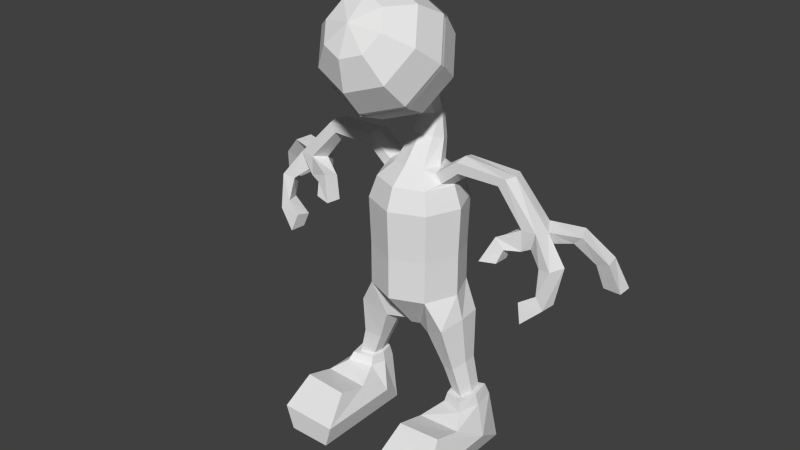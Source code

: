 # Source: nedBlend.blend  (saved by Blender 2.78.0; exported with 4.5.12 LTS)
import bpy
from mathutils import Matrix  # noqa: F401  (used for matrix-valued properties, if any)

bpy.ops.wm.read_factory_settings(use_empty=True)
scene = bpy.context.scene
scene.name = 'Scene'

# ---- collections
col_collection_1 = bpy.data.collections.new('Collection 1'); scene.collection.children.link(col_collection_1)

# ---- world
world_world = bpy.data.worlds.new('World'); scene.world = world_world
world_world.color = (0.05088, 0.05088, 0.05088)
world_world.use_sun_shadow = False
world_world.sun_shadow_jitter_overblur = 0.0
world_world.cycles.sampling_method = 'NONE'
world_world.cycles.sample_map_resolution = 256

# ---- meshes
me_sphere_001 = bpy.data.meshes.new('Sphere.001')
me_sphere_001.from_pydata([(-1.49e-07, -2.321, 10.65), (0.5091, -1.863, 10.95), (0.8817, -1.218, 10.93), (1.018, -0.5583, 10.61), (0.8817, -0.0612, 10.08), (0.5091, 0.1402, 9.463), (0.7199, -2.166, 10.54), (1.247, -1.743, 10.23), (1.44, -1.165, 9.797), (1.247, -0.5863, 9.368), (0.7199, -0.1629, 9.054), (0.5091, -2.47, 10.13), (0.8817, -2.268, 9.517), (1.018, -1.771, 8.979), (0.8817, -1.111, 8.659), (0.5091, -0.4661, 8.645), (-5.96e-08, -2.595, 9.961), (5.96e-08, -2.486, 9.224), (2.98e-08, -2.022, 8.64), (2.98e-08, -1.329, 8.366), (-4.831e-24, -0.5917, 8.476), (5.96e-08, -1.738, 11.12), (-5.96e-08, -1.0, 11.23), (2.98e-08, -0.3072, 10.95), (2.98e-08, 0.1563, 10.37), (-2.98e-08, 0.2658, 9.632), (-4.831e-24, -0.007951, 8.939), (1.034, -0.4918, 10.58), (0.8951, 0.01285, 10.04), (0.5168, 0.2173, 9.415), (1.462, -1.107, 9.754), (1.266, -0.5202, 9.319), (0.7308, -0.09041, 9.0), (1.034, -1.723, 8.924), (0.8951, -1.053, 8.6), (0.5168, -0.3982, 8.585), (2.98e-08, -1.978, 8.58), (2.98e-08, -1.274, 8.302), (-4.831e-24, -0.5257, 8.413), (2.98e-08, -0.2368, 10.93), (2.98e-08, 0.2336, 10.34), (-2.98e-08, 0.3448, 9.587), (0.2292, 0.2694, 9.019), (0.3241, 0.1329, 8.835), (0.2292, -0.003534, 8.65), (-4.831e-24, -0.06007, 8.574), (-4.831e-24, 0.326, 9.095), (0.4055, 0.4055, 6.954), (0.5735, 1.578e-07, 6.954), (0.4055, -0.4055, 6.954), (3.924e-09, -0.5735, 6.954), (-1.317e-08, 0.5735, 6.954), (0.0, 0.152, 8.005), (0.0, -0.03168, 7.575), (0.2776, 0.07923, 7.545), (0.2002, 0.2242, 8.046), (0.2002, 0.5726, 8.243), (0.2776, 0.6148, 7.399), (0.0, 0.7257, 7.368), (0.0, 0.6447, 8.284), (0.3926, 0.347, 7.472), (0.2832, 0.3984, 8.144), (0.1979, 0.1979, 2.805), (0.2798, 1.418e-07, 2.805), (0.1979, -0.1979, 2.805), (1.072e-09, -0.2798, 2.805), (-7.267e-09, 0.2798, 2.805), (0.6922, 0.6922, 6.607), (0.796, 0.796, 4.879), (0.7975, 0.7975, 3.842), (-3.608e-08, 1.128, 3.842), (-5.138e-08, 1.126, 4.879), (-3.002e-08, 0.9789, 6.607), (0.9789, 1.762e-07, 6.607), (1.126, 1.755e-07, 4.879), (1.128, 1.838e-07, 3.842), (-8.493e-10, -0.9789, 6.607), (-1.783e-08, -1.126, 4.879), (-2.471e-09, -1.128, 3.842), (0.7975, -0.7975, 3.842), (0.796, -0.796, 4.879), (0.6922, -0.6922, 6.607), (0.8262, 0.8262, 6.075), (-4.684e-08, 1.168, 6.075), (1.168, 1.813e-07, 6.075), (-1.201e-08, -1.168, 6.075), (0.8262, -0.8262, 6.075), (0.5413, 1.278e-08, 2.798), (0.6306, -0.4493, 2.835), (0.6306, 0.4493, 2.835), (1.192, 0.6714, 3.171), (1.297, 1.347e-07, 3.239), (1.192, -0.6714, 3.171), (1.255, 1.915e-08, 1.206), (1.302, -0.2198, 1.201), (1.302, 0.2198, 1.201), (1.622, 0.3285, 1.211), (1.683, 1.065e-07, 1.216), (1.622, -0.3285, 1.211), (1.364, -0.4137, 2.076), (1.432, 1.221e-07, 2.106), (0.999, 0.2768, 1.933), (0.9426, 3.553e-08, 1.919), (1.364, 0.4137, 2.076), (0.999, -0.2768, 1.933), (1.116, -0.02827, 1.345), (1.188, -0.3648, 1.337), (1.188, 0.3083, 1.337), (1.678, 0.4746, 1.353), (1.771, -0.02827, 1.36), (1.678, -0.5312, 1.353), (1.067, -0.02852, 1.092), (1.155, -0.4346, 1.114), (1.155, 0.3761, 1.052), (1.746, 0.578, 1.055), (1.859, -0.02712, 1.11), (1.746, -0.6335, 1.148), (0.758, -0.311, 0.4859), (0.9188, -1.049, 0.922), (0.9188, 0.2705, -0.08015), (2.011, 0.5848, -0.08015), (2.219, -0.2902, 0.5125), (2.011, -1.049, 0.9687), (0.758, -2.425, 0.4859), (0.9188, -1.803, 1.126), (0.9188, -2.425, -0.08015), (2.011, -2.425, -0.08015), (2.219, -2.425, 0.5125), (2.011, -1.791, 1.189), (0.6707, 1.512e-07, 6.977), (0.6557, -0.2774, 6.892), (0.658, 0.2775, 6.889), (0.822, -0.2791, 6.684), (0.8197, 0.2791, 6.687), (0.9456, 1.685e-07, 6.622), (1.255, 4.023e-06, 7.385), (1.203, -0.2774, 7.315), (1.204, 0.2775, 7.311), (1.261, -0.2791, 7.054), (1.26, 0.2791, 7.058), (1.344, 4.051e-06, 6.944), (2.579, 1.14e-05, 7.285), (2.493, -0.2774, 7.282), (2.491, 0.2775, 7.279), (2.324, -0.2791, 7.076), (2.326, 0.2791, 7.079), (2.29, 1.142e-05, 6.942), (3.458, 1.996e-05, 6.245), (3.377, -0.3684, 6.326), (3.246, 0.3684, 6.326), (3.023, -0.3706, 6.306), (3.028, 0.3706, 6.306), (2.862, 1.992e-05, 6.22), (3.34, 0.07275, 5.914), (3.235, -0.2956, 5.887), (3.27, 0.3684, 5.823), (3.048, -0.3706, 5.803), (3.053, 0.3706, 5.803), (2.91, 2.325e-05, 5.825), (2.218, -0.7437, 5.439), (2.204, -0.3346, 5.407), (2.617, -0.6648, 5.483), (2.602, -0.2557, 5.451), (2.688, -0.1572, 5.756), (2.434, -0.1572, 5.9), (2.697, -0.5278, 5.782), (2.481, -0.5278, 6.025), (3.341, -0.4422, 4.366), (3.393, -0.8244, 4.357), (3.251, -0.3461, 4.699), (3.259, -0.7186, 4.792), (3.762, -0.08128, 5.613), (3.744, -0.277, 5.004), (3.627, -0.624, 5.03), (3.567, -0.4743, 5.611), (3.849, -0.6854, 4.785), (3.873, -0.5478, 5.66), (3.998, -0.1541, 5.649), (3.902, -0.3371, 4.809), (4.916, 1.038, 4.982), (4.916, 0.67, 4.982), (4.498, 0.678, 4.982), (4.498, 1.038, 4.982), (4.387, 0.4807, 5.593), (4.707, 0.4517, 5.701), (4.364, 0.8201, 5.564), (4.638, 0.8201, 5.728), (4.147, 0.2258, 6.251), (4.007, 0.5943, 6.305), (3.929, 0.2767, 6.032), (3.882, 0.5943, 5.971)], [], [(23, 22, 2, 3), (21, 0, 1), (26, 25, 5), (24, 23, 3, 4), (22, 21, 1, 2), (25, 24, 4, 5), (26, 5, 10), (4, 3, 8, 9), (2, 1, 6, 7), (5, 4, 9, 10), (3, 2, 7, 8), (1, 0, 6), (26, 10, 15), (9, 8, 13, 14), (7, 6, 11, 12), (10, 9, 14, 15), (8, 7, 12, 13), (6, 0, 11), (14, 13, 18, 19), (12, 11, 16, 17), (15, 14, 19, 20), (13, 12, 17, 18), (11, 0, 16), (26, 15, 20), (40, 39, 27, 28), (41, 40, 28, 29), (41, 29, 42, 46), (28, 27, 30, 31), (29, 28, 31, 32), (32, 35, 44, 43), (31, 30, 33, 34), (32, 31, 34, 35), (34, 33, 36, 37), (35, 34, 37, 38), (29, 32, 43, 42), (35, 38, 45, 44), (54, 53, 50, 49), (58, 57, 47, 51), (60, 54, 49, 48), (57, 60, 48, 47), (42, 43, 61, 56), (56, 61, 60, 57), (43, 44, 55, 61), (61, 55, 54, 60), (46, 42, 56, 59), (59, 56, 57, 58), (44, 45, 52, 55), (55, 52, 53, 54), (70, 69, 62, 66), (69, 75, 91, 90), (79, 78, 65, 64), (63, 62, 89, 87), (67, 47, 131, 133), (84, 86, 80, 74), (74, 80, 79, 75), (49, 50, 76, 81), (86, 85, 77, 80), (80, 77, 78, 79), (47, 48, 129, 131), (82, 84, 74, 68), (68, 74, 75, 69), (51, 47, 67, 72), (83, 82, 68, 71), (71, 68, 69, 70), (72, 67, 82, 83), (67, 73, 84, 82), (81, 76, 85, 86), (66, 62, 63, 64, 65), (73, 81, 86, 84), (102, 101, 95, 93), (100, 99, 98, 97), (79, 64, 88, 92), (75, 79, 92, 91), (62, 69, 90, 89), (64, 63, 87, 88), (96, 97, 93, 95), (97, 98, 94, 93), (103, 100, 97, 96), (99, 104, 94, 98), (101, 103, 96, 95), (104, 102, 93, 94), (88, 87, 102, 104), (89, 90, 103, 101), (92, 88, 104, 99), (90, 91, 100, 103), (91, 92, 99, 100), (87, 89, 101, 102), (108, 107, 105, 109), (109, 105, 106, 110), (116, 112, 118, 122), (114, 115, 121, 120), (110, 106, 112, 116), (107, 108, 114, 113), (106, 105, 111, 112), (109, 110, 116, 115), (105, 107, 113, 111), (108, 109, 115, 114), (122, 118, 124, 128), (120, 121, 127, 126), (113, 114, 120, 119), (112, 111, 117, 118), (115, 116, 122, 121), (111, 113, 119, 117), (126, 127, 123, 125), (127, 128, 124, 123), (119, 120, 126, 125), (118, 117, 123, 124), (121, 122, 128, 127), (117, 119, 125, 123), (129, 130, 136, 135), (130, 132, 138, 136), (73, 67, 133, 134), (48, 49, 130, 129), (49, 81, 132, 130), (81, 73, 134, 132), (137, 135, 141, 143), (139, 137, 143, 145), (132, 134, 140, 138), (133, 131, 137, 139), (131, 129, 135, 137), (134, 133, 139, 140), (141, 142, 148, 147), (142, 144, 150, 148), (140, 139, 145, 146), (136, 138, 144, 142), (135, 136, 142, 141), (138, 140, 146, 144), (152, 151, 157, 158), (184, 183, 181, 180), (144, 146, 152, 150), (145, 143, 149, 151), (143, 141, 147, 149), (146, 145, 151, 152), (153, 154, 156, 158), (155, 153, 158, 157), (148, 150, 156, 154), (173, 172, 169, 170), (164, 163, 162, 160), (151, 149, 155, 157), (159, 160, 162, 161), (163, 165, 161, 162), (165, 166, 159, 161), (166, 164, 160, 159), (150, 152, 164, 166), (156, 150, 166, 165), (158, 156, 165, 163), (152, 158, 163, 164), (167, 168, 170, 169), (175, 173, 170, 168), (172, 178, 167, 169), (178, 175, 168, 167), (147, 148, 176, 177), (177, 176, 175, 178), (153, 147, 177, 171), (171, 177, 178, 172), (148, 154, 174, 176), (176, 174, 173, 175), (154, 153, 171, 174), (174, 171, 172, 173), (179, 180, 181, 182), (183, 185, 182, 181), (186, 184, 180, 179), (185, 186, 179, 182), (190, 188, 186, 185), (188, 187, 184, 186), (189, 190, 185, 183), (187, 189, 183, 184), (147, 153, 189, 187), (153, 155, 190, 189), (149, 147, 187, 188), (155, 149, 188, 190)])
me_sphere_001.use_remesh_preserve_volume = False
me_sphere_001.use_remesh_preserve_attributes = False
me_sphere_001.use_mirror_vertex_groups = False
me_sphere_001.update()

# ---- objects
ob_sphere = bpy.data.objects.new('Sphere', me_sphere_001)

# ---- transforms, parenting, visibility, modifiers, constraints
ob_sphere.location = (0.0, 0.0, 0.0)
ob_sphere.lineart.crease_threshold = 0.0
_m = ob_sphere.modifiers.new('Mirror', 'MIRROR')

# ---- collection membership
col_collection_1.objects.link(ob_sphere)

# ---- scene / render settings (as saved in the file)
scene.frame_start = 1; scene.frame_end = 250; scene.frame_set(2)
scene.render.engine = 'CYCLES'
scene.render.image_settings.color_depth = '16'
scene.render.image_settings.compression = 100
scene.render.resolution_percentage = 50
scene.render.dither_intensity = 0.0
scene.cycles.use_denoising = False
scene.cycles.samples = 10
scene.cycles.sampling_pattern = 'TABULATED_SOBOL'
scene.cycles.light_sampling_threshold = 0.0
scene.cycles.use_adaptive_sampling = False
scene.cycles.use_light_tree = False
scene.cycles.blur_glossy = 0.0
scene.cycles.pixel_filter_type = 'GAUSSIAN'
scene.cycles.sample_clamp_indirect = 0.0
scene.view_settings.view_transform = 'Standard'
bpy.context.view_layer.update()

# ---- added for rendering (the .blend has no active camera and no usable light): camera, sun
cam_auto = bpy.data.cameras.new('AutoCamera')
cam_auto.lens = 50.0
cam_auto.sensor_width = 36.0
cam_auto.clip_end = 1000.0
ob_auto_camera = bpy.data.objects.new('AutoCamera', cam_auto)
scene.collection.objects.link(ob_auto_camera)
ob_auto_camera.location = (14.2941, -17.8663, 17.0087)
ob_auto_camera.rotation_euler = (1.09748, -7.21219e-08, 0.694738)
scene.camera = ob_auto_camera
light_auto_sun = bpy.data.lights.new('AutoSun', 'SUN')
light_auto_sun.energy = 3.0
light_auto_sun.angle = 0.0523599
ob_auto_sun = bpy.data.objects.new('AutoSun', light_auto_sun)
scene.collection.objects.link(ob_auto_sun)
ob_auto_sun.rotation_euler = (0.872665, 0.174533, 0.523599)
bpy.context.view_layer.update()
